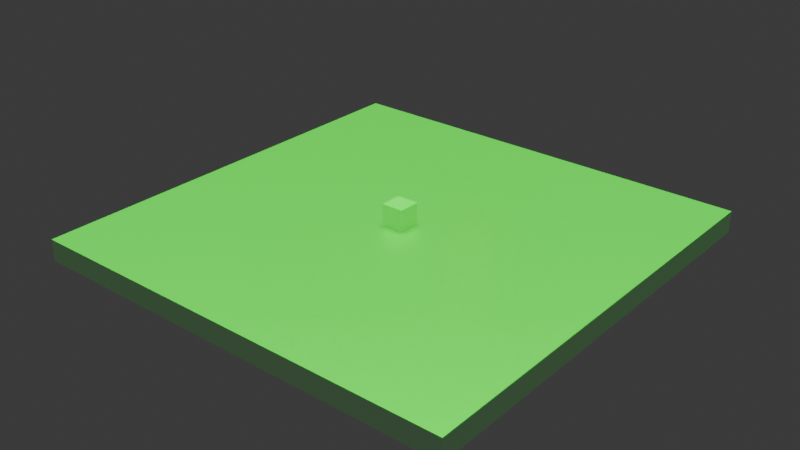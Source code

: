 # Source: LightTest.blend  (saved by Blender 4.2.66; exported with 4.5.12 LTS)
import bpy
from mathutils import Matrix  # noqa: F401  (used for matrix-valued properties, if any)

bpy.ops.wm.read_factory_settings(use_empty=True)
scene = bpy.context.scene
scene.name = 'Scene'

# ---- collections
col_collection = bpy.data.collections.new('Collection'); scene.collection.children.link(col_collection)

# ---- materials (node trees are filled in below, after node groups)
mat_cubematerial = bpy.data.materials.new('CubeMaterial')
mat_cubematerial.alpha_threshold = 0.0
mat_cubematerial.use_transparent_shadow = False
mat_cubematerial.roughness = 0.5
mat_cubematerial.line_color = (0.0, 0.0, 0.0, 1.0)
mat_planematerial = bpy.data.materials.new('PlaneMaterial')

# ---- material node trees
mat_cubematerial.use_nodes = True; mat_cubematerial.node_tree.nodes.clear()
_N = mat_cubematerial.node_tree.nodes; _L = mat_cubematerial.node_tree.links
n0 = _N.new('ShaderNodeOutputMaterial'); n0.name = 'Material Output'; n0.location = (300, 300)
n1 = _N.new('ShaderNodeBsdfPrincipled'); n1.name = 'Principled BSDF'; n1.location = (10, 300)
n1.inputs[1].default_value = 0.5
n1.inputs[3].default_value = 1.45
_L.new(n1.outputs[0], n0.inputs[0])
n0.is_active_output = True
mat_planematerial.use_nodes = True; mat_planematerial.node_tree.nodes.clear()
_N = mat_planematerial.node_tree.nodes; _L = mat_planematerial.node_tree.links
n0 = _N.new('ShaderNodeBsdfPrincipled'); n0.name = '原理化 BSDF'; n0.location = (10, 300)
n0.inputs[1].default_value = 1.0
n1 = _N.new('ShaderNodeOutputMaterial'); n1.name = '材质输出'; n1.location = (300, 300)
_L.new(n0.outputs[0], n1.inputs[0])
n1.is_active_output = True

# ---- world
world_world = bpy.data.worlds.new('World'); scene.world = world_world
world_world.use_nodes = True; world_world.node_tree.nodes.clear()
_N = world_world.node_tree.nodes; _L = world_world.node_tree.links
n0 = _N.new('ShaderNodeOutputWorld'); n0.name = 'World Output'; n0.location = (300, 300)
n1 = _N.new('ShaderNodeBackground'); n1.name = 'Background'; n1.location = (10, 300)
n1.inputs[0].default_value = (0.05088, 0.05088, 0.05088, 1.0)
_L.new(n1.outputs[0], n0.inputs[0])
n0.is_active_output = True
world_world.color = (0.05088, 0.05088, 0.05088)
world_world.sun_shadow_jitter_overblur = 0.0

# ---- lights
light_omni = bpy.data.lights.new('Omni', 'POINT')
light_omni.color = (1.0, 1.0, 0.0)
light_omni.use_soft_falloff = False
light_directional = bpy.data.lights.new('Directional', 'SUN')
light_directional.color = (0.0, 1.0, 0.0)
light_directional.angle = 0.7854
light_spot = bpy.data.lights.new('Spot', 'SPOT')
light_spot.color = (0.0, 0.0, 1.0)
light_spot.use_soft_falloff = False
light_area = bpy.data.lights.new('Area', 'AREA')
light_area.color = (1.0, 0.0, 0.0)
light_area.size = 1.0
light_area.size_y = 1.0

# ---- meshes
me_cube = bpy.data.meshes.new('Cube')
me_cube.from_pydata([(1.0, 1.0, 1.0), (1.0, 1.0, -1.0), (1.0, -1.0, 1.0), (1.0, -1.0, -1.0), (-1.0, 1.0, 1.0), (-1.0, 1.0, -1.0), (-1.0, -1.0, 1.0), (-1.0, -1.0, -1.0)], [], [(0, 4, 6, 2), (3, 2, 6, 7), (7, 6, 4, 5), (5, 1, 3, 7), (1, 0, 2, 3), (5, 4, 0, 1)])
_uv = me_cube.uv_layers.new(name='UVMap')
_uv.uv.foreach_set('vector', [0.625, 0.5, 0.875, 0.5, 0.875, 0.75, 0.625, 0.75, 0.375, 0.75, 0.625, 0.75, 0.625, 1.0, 0.375, 1.0, 0.375, 0.0, 0.625, 0.0, 0.625, 0.25, 0.375, 0.25, 0.125, 0.5, 0.375, 0.5, 0.375, 0.75, 0.125, 0.75, 0.375, 0.5, 0.625, 0.5, 0.625, 0.75, 0.375, 0.75, 0.375, 0.25, 0.625, 0.25, 0.625, 0.5, 0.375, 0.5])
me_cube.materials.append(mat_cubematerial)
me_cube.use_mirror_vertex_groups = False
me_cube.update()
me_plane = bpy.data.meshes.new('Plane')
me_plane.from_pydata([(-1.0, -1.0, -1.0), (-1.0, -1.0, 1.0), (-1.0, 1.0, -1.0), (-1.0, 1.0, 1.0), (1.0, -1.0, -1.0), (1.0, -1.0, 1.0), (1.0, 1.0, -1.0), (1.0, 1.0, 1.0)], [], [(0, 1, 3, 2), (2, 3, 7, 6), (6, 7, 5, 4), (4, 5, 1, 0), (2, 6, 4, 0), (7, 3, 1, 5)])
_uv = me_plane.uv_layers.new(name='UV 贴图')
_uv.uv.foreach_set('vector', [0.375, 0.0, 0.625, 0.0, 0.625, 0.25, 0.375, 0.25, 0.375, 0.25, 0.625, 0.25, 0.625, 0.5, 0.375, 0.5, 0.375, 0.5, 0.625, 0.5, 0.625, 0.75, 0.375, 0.75, 0.375, 0.75, 0.625, 0.75, 0.625, 1.0, 0.375, 1.0, 0.125, 0.5, 0.375, 0.5, 0.375, 0.75, 0.125, 0.75, 0.625, 0.5, 0.875, 0.5, 0.875, 0.75, 0.625, 0.75])
me_plane.materials.append(mat_planematerial)
me_plane.update()

# ---- objects
ob_cube = bpy.data.objects.new('Cube', me_cube)
ob_plane = bpy.data.objects.new('Plane', me_plane)
ob_omni = bpy.data.objects.new('Omni', light_omni)
ob_directional = bpy.data.objects.new('Directional', light_directional)
ob_spot = bpy.data.objects.new('Spot', light_spot)
ob_area = bpy.data.objects.new('Area', light_area)

# ---- transforms, parenting, visibility, modifiers, constraints
ob_cube.location = (0.0, 0.0, 2.0)
ob_cube.lock_rotations_4d = False
ob_cube.empty_display_type = 'ARROWS'
ob_cube.lineart.crease_threshold = 0.0
ob_plane.location = (0.0, 0.0, 0.0)
ob_plane.scale = (20.0, 20.0, 1.0)
ob_omni.location = (-10.0, 0.0, 10.0)
ob_directional.location = (10.0, 0.0, 10.0)
ob_spot.location = (0.0, -10.0, 10.0)
ob_spot.rotation_euler = (0.7854, 0.0, 0.0)
ob_area.location = (0.0, 10.0, 10.0)
ob_area.rotation_euler = (-0.7854, 0.0, 0.0)

# ---- collection membership
col_collection.objects.link(ob_cube)
col_collection.objects.link(ob_plane)
col_collection.objects.link(ob_omni)
col_collection.objects.link(ob_directional)
col_collection.objects.link(ob_spot)
col_collection.objects.link(ob_area)

# ---- scene / render settings (as saved in the file)
scene.frame_start = 1; scene.frame_end = 250; scene.frame_set(1)
scene.render.engine = 'BLENDER_EEVEE_NEXT'
bpy.context.view_layer.update()

# ---- added for rendering (the .blend has no active camera): camera
cam_auto = bpy.data.cameras.new('AutoCamera')
cam_auto.lens = 50.0
cam_auto.sensor_width = 36.0
cam_auto.clip_end = 1000.0
ob_auto_camera = bpy.data.objects.new('AutoCamera', cam_auto)
scene.collection.objects.link(ob_auto_camera)
ob_auto_camera.location = (52.4693, -62.9632, 42.9754)
ob_auto_camera.rotation_euler = (1.09748, -7.21219e-08, 0.694738)
scene.camera = ob_auto_camera
bpy.context.view_layer.update()
